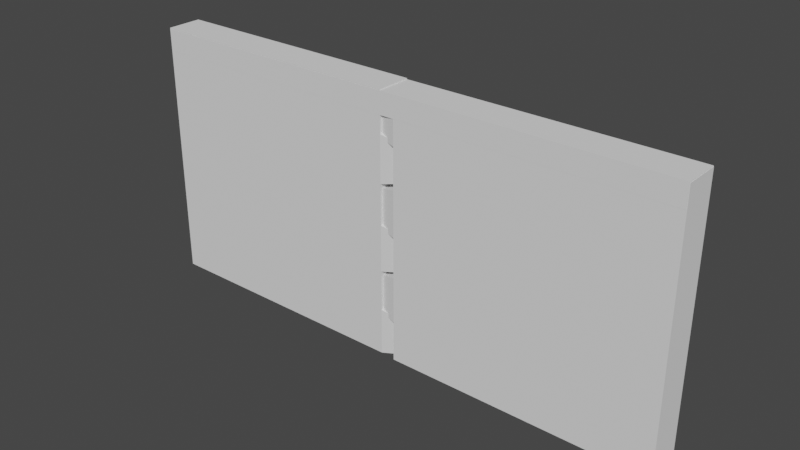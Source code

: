 # Source: SecurityDoor.blend  (saved by Blender 3.5.10; exported with 4.5.12 LTS)
import bpy
from mathutils import Matrix  # noqa: F401  (used for matrix-valued properties, if any)

bpy.ops.wm.read_factory_settings(use_empty=True)
scene = bpy.context.scene
scene.name = 'Scene'

# ---- collections
col_collection = bpy.data.collections.new('Collection'); scene.collection.children.link(col_collection)

# ---- world
world_world = bpy.data.worlds.new('World'); scene.world = world_world
world_world.use_nodes = True; world_world.node_tree.nodes.clear()
_N = world_world.node_tree.nodes; _L = world_world.node_tree.links
n0 = _N.new('ShaderNodeOutputWorld'); n0.name = 'World Output'; n0.location = (300, 300)
n1 = _N.new('ShaderNodeBackground'); n1.name = 'Background'; n1.location = (10, 300)
n1.inputs[0].default_value = (0.05088, 0.05088, 0.05088, 1.0)
_L.new(n1.outputs[0], n0.inputs[0])
n0.is_active_output = True
world_world.color = (0.05088, 0.05088, 0.05088)
world_world.use_sun_shadow = False
world_world.sun_shadow_jitter_overblur = 0.0

# ---- meshes
me_cube_001 = bpy.data.meshes.new('Cube.001')
me_cube_001.from_pydata([(-1.0, -1.0, -1.0), (-1.0, -1.0, 1.0), (-1.0, 1.0, -1.0), (-1.0, 1.0, 1.0), (1.0, -1.0, -1.0), (1.0, -1.0, 1.0), (1.0, 1.0, -1.0), (1.0, 1.0, 1.0), (-1.0, -1.0, 2.737), (-1.0, 1.0, 2.737), (1.0, 1.0, 2.737), (1.0, -1.0, 2.737), (1.37, 0.5, 0.5), (1.37, 0.5, -0.5), (1.37, -0.5, -0.5), (1.37, -0.5, 0.5), (-1.0, -1.0, 2.737), (-1.0, -1.0, 4.737), (-1.0, 1.0, 2.737), (-1.0, 1.0, 4.737), (1.0, -1.0, 2.737), (1.0, -1.0, 4.737), (1.0, 1.0, 2.737), (1.0, 1.0, 4.737), (-1.0, -1.0, 6.474), (-1.0, 1.0, 6.474), (1.0, 1.0, 6.474), (1.0, -1.0, 6.474), (1.37, 0.5, 4.237), (1.37, 0.5, 3.237), (1.37, -0.5, 3.237), (1.37, -0.5, 4.237), (-1.0, -1.0, 6.474), (-1.0, -1.0, 8.474), (-1.0, 1.0, 6.474), (-1.0, 1.0, 8.474), (1.0, -1.0, 6.474), (1.0, -1.0, 8.474), (1.0, 1.0, 6.474), (1.0, 1.0, 8.474), (-1.0, -1.0, 10.21), (-1.0, 1.0, 10.21), (1.0, 1.0, 10.21), (1.0, -1.0, 10.21), (1.37, 0.5, 7.974), (1.37, 0.5, 6.974), (1.37, -0.5, 6.974), (1.37, -0.5, 7.974)], [], [(0, 1, 3, 2), (2, 3, 7, 6), (7, 5, 15, 12), (4, 5, 1, 0), (2, 6, 4, 0), (1, 5, 11, 8), (10, 9, 8, 11), (7, 3, 9, 10), (5, 7, 10, 11), (3, 1, 8, 9), (13, 12, 15, 14), (6, 7, 12, 13), (5, 4, 14, 15), (4, 6, 13, 14), (16, 17, 19, 18), (18, 19, 23, 22), (23, 21, 31, 28), (20, 21, 17, 16), (18, 22, 20, 16), (17, 21, 27, 24), (26, 25, 24, 27), (23, 19, 25, 26), (21, 23, 26, 27), (19, 17, 24, 25), (29, 28, 31, 30), (22, 23, 28, 29), (21, 20, 30, 31), (20, 22, 29, 30), (32, 33, 35, 34), (34, 35, 39, 38), (39, 37, 47, 44), (36, 37, 33, 32), (34, 38, 36, 32), (33, 37, 43, 40), (42, 41, 40, 43), (39, 35, 41, 42), (37, 39, 42, 43), (35, 33, 40, 41), (45, 44, 47, 46), (38, 39, 44, 45), (37, 36, 46, 47), (36, 38, 45, 46)])
_uv = me_cube_001.uv_layers.new(name='UVMap')
_uv.uv.foreach_set('vector', [0.375, 0.0, 0.625, 0.0, 0.625, 0.25, 0.375, 0.25, 0.375, 0.25, 0.625, 0.25, 0.625, 0.5, 0.375, 0.5, 0.625, 0.5, 0.625, 0.75, 0.625, 0.75, 0.625, 0.5, 0.375, 0.75, 0.625, 0.75, 0.625, 1.0, 0.375, 1.0, 0.125, 0.5, 0.375, 0.5, 0.375, 0.75, 0.125, 0.75, 0.625, 1.0, 0.625, 0.75, 0.625, 0.75, 0.625, 1.0, 0.625, 0.5, 0.875, 0.5, 0.875, 0.75, 0.625, 0.75, 0.625, 0.5, 0.625, 0.25, 0.625, 0.25, 0.625, 0.5, 0.625, 0.75, 0.625, 0.5, 0.625, 0.5, 0.625, 0.75, 0.625, 0.25, 0.625, 0.0, 0.625, 0.0, 0.625, 0.25, 0.375, 0.5, 0.625, 0.5, 0.625, 0.75, 0.375, 0.75, 0.375, 0.5, 0.625, 0.5, 0.625, 0.5, 0.375, 0.5, 0.625, 0.75, 0.375, 0.75, 0.375, 0.75, 0.625, 0.75, 0.375, 0.75, 0.375, 0.5, 0.375, 0.5, 0.375, 0.75, 0.375, 0.0, 0.625, 0.0, 0.625, 0.25, 0.375, 0.25, 0.375, 0.25, 0.625, 0.25, 0.625, 0.5, 0.375, 0.5, 0.625, 0.5, 0.625, 0.75, 0.625, 0.75, 0.625, 0.5, 0.375, 0.75, 0.625, 0.75, 0.625, 1.0, 0.375, 1.0, 0.125, 0.5, 0.375, 0.5, 0.375, 0.75, 0.125, 0.75, 0.625, 1.0, 0.625, 0.75, 0.625, 0.75, 0.625, 1.0, 0.625, 0.5, 0.875, 0.5, 0.875, 0.75, 0.625, 0.75, 0.625, 0.5, 0.625, 0.25, 0.625, 0.25, 0.625, 0.5, 0.625, 0.75, 0.625, 0.5, 0.625, 0.5, 0.625, 0.75, 0.625, 0.25, 0.625, 0.0, 0.625, 0.0, 0.625, 0.25, 0.375, 0.5, 0.625, 0.5, 0.625, 0.75, 0.375, 0.75, 0.375, 0.5, 0.625, 0.5, 0.625, 0.5, 0.375, 0.5, 0.625, 0.75, 0.375, 0.75, 0.375, 0.75, 0.625, 0.75, 0.375, 0.75, 0.375, 0.5, 0.375, 0.5, 0.375, 0.75, 0.375, 0.0, 0.625, 0.0, 0.625, 0.25, 0.375, 0.25, 0.375, 0.25, 0.625, 0.25, 0.625, 0.5, 0.375, 0.5, 0.625, 0.5, 0.625, 0.75, 0.625, 0.75, 0.625, 0.5, 0.375, 0.75, 0.625, 0.75, 0.625, 1.0, 0.375, 1.0, 0.125, 0.5, 0.375, 0.5, 0.375, 0.75, 0.125, 0.75, 0.625, 1.0, 0.625, 0.75, 0.625, 0.75, 0.625, 1.0, 0.625, 0.5, 0.875, 0.5, 0.875, 0.75, 0.625, 0.75, 0.625, 0.5, 0.625, 0.25, 0.625, 0.25, 0.625, 0.5, 0.625, 0.75, 0.625, 0.5, 0.625, 0.5, 0.625, 0.75, 0.625, 0.25, 0.625, 0.0, 0.625, 0.0, 0.625, 0.25, 0.375, 0.5, 0.625, 0.5, 0.625, 0.75, 0.375, 0.75, 0.375, 0.5, 0.625, 0.5, 0.625, 0.5, 0.375, 0.5, 0.625, 0.75, 0.375, 0.75, 0.375, 0.75, 0.625, 0.75, 0.375, 0.75, 0.375, 0.5, 0.375, 0.5, 0.375, 0.75])
me_cube_001.update()
me_cube_002 = bpy.data.meshes.new('Cube.002')
me_cube_002.from_pydata([(-1.0, -1.0, -1.0), (-1.0, -1.0, 1.0), (-1.0, 1.0, -1.0), (-1.0, 1.0, 1.0), (1.0, -1.0, -1.0), (1.0, -1.0, 1.0), (1.0, 1.0, -1.0), (1.0, 1.0, 1.0), (-1.0, -1.0, 2.737), (-1.0, 1.0, 2.737), (1.0, 1.0, 2.737), (1.0, -1.0, 2.737), (1.37, 0.5, 0.5), (1.37, 0.5, -0.5), (1.37, -0.5, -0.5), (1.37, -0.5, 0.5), (-1.0, 1.0, -1.0), (-1.0, -1.0, -1.0), (1.0, 1.0, -1.0), (1.0, -1.0, -1.0), (-1.0, -1.0, 2.737), (-1.0, -1.0, 4.737), (-1.0, 1.0, 2.737), (-1.0, 1.0, 4.737), (1.0, -1.0, 2.737), (1.0, -1.0, 4.737), (1.0, 1.0, 2.737), (1.0, 1.0, 4.737), (-1.0, -1.0, 6.474), (-1.0, 1.0, 6.474), (1.0, 1.0, 6.474), (1.0, -1.0, 6.474), (1.37, 0.5, 4.237), (1.37, 0.5, 3.237), (1.37, -0.5, 3.237), (1.37, -0.5, 4.237), (-1.0, 1.0, 2.737), (-1.0, -1.0, 2.737), (1.0, 1.0, 2.737), (1.0, -1.0, 2.737), (-1.0, -1.0, 6.474), (-1.0, -1.0, 8.474), (-1.0, 1.0, 6.474), (-1.0, 1.0, 8.474), (1.0, -1.0, 6.474), (1.0, -1.0, 8.474), (1.0, 1.0, 6.474), (1.0, 1.0, 8.474), (-1.0, -1.0, 10.21), (-1.0, 1.0, 10.21), (1.0, 1.0, 10.21), (1.0, -1.0, 10.21), (1.37, 0.5, 7.974), (1.37, 0.5, 6.974), (1.37, -0.5, 6.974), (1.37, -0.5, 7.974), (-1.0, 1.0, 6.474), (-1.0, -1.0, 6.474), (1.0, 1.0, 6.474), (1.0, -1.0, 6.474)], [], [(0, 1, 3, 2), (2, 3, 7, 6), (7, 5, 15, 12), (4, 5, 1, 0), (4, 0, 17, 19), (1, 5, 11, 8), (10, 9, 8, 11), (7, 3, 9, 10), (5, 7, 10, 11), (3, 1, 8, 9), (13, 12, 15, 14), (6, 7, 12, 13), (5, 4, 14, 15), (4, 6, 13, 14), (16, 18, 19, 17), (2, 6, 18, 16), (0, 2, 16, 17), (6, 4, 19, 18), (20, 21, 23, 22), (22, 23, 27, 26), (27, 25, 35, 32), (24, 25, 21, 20), (24, 20, 37, 39), (21, 25, 31, 28), (30, 29, 28, 31), (27, 23, 29, 30), (25, 27, 30, 31), (23, 21, 28, 29), (33, 32, 35, 34), (26, 27, 32, 33), (25, 24, 34, 35), (24, 26, 33, 34), (36, 38, 39, 37), (22, 26, 38, 36), (20, 22, 36, 37), (26, 24, 39, 38), (40, 41, 43, 42), (42, 43, 47, 46), (47, 45, 55, 52), (44, 45, 41, 40), (44, 40, 57, 59), (41, 45, 51, 48), (50, 49, 48, 51), (47, 43, 49, 50), (45, 47, 50, 51), (43, 41, 48, 49), (53, 52, 55, 54), (46, 47, 52, 53), (45, 44, 54, 55), (44, 46, 53, 54), (56, 58, 59, 57), (42, 46, 58, 56), (40, 42, 56, 57), (46, 44, 59, 58)])
_uv = me_cube_002.uv_layers.new(name='UVMap')
_uv.uv.foreach_set('vector', [0.375, 0.0, 0.625, 0.0, 0.625, 0.25, 0.375, 0.25, 0.375, 0.25, 0.625, 0.25, 0.625, 0.5, 0.375, 0.5, 0.625, 0.5, 0.625, 0.75, 0.625, 0.75, 0.625, 0.5, 0.375, 0.75, 0.625, 0.75, 0.625, 1.0, 0.375, 1.0, 0.375, 0.75, 0.375, 1.0, 0.375, 1.0, 0.375, 0.75, 0.625, 1.0, 0.625, 0.75, 0.625, 0.75, 0.625, 1.0, 0.625, 0.5, 0.875, 0.5, 0.875, 0.75, 0.625, 0.75, 0.625, 0.5, 0.625, 0.25, 0.625, 0.25, 0.625, 0.5, 0.625, 0.75, 0.625, 0.5, 0.625, 0.5, 0.625, 0.75, 0.625, 0.25, 0.625, 0.0, 0.625, 0.0, 0.625, 0.25, 0.375, 0.5, 0.625, 0.5, 0.625, 0.75, 0.375, 0.75, 0.375, 0.5, 0.625, 0.5, 0.625, 0.5, 0.375, 0.5, 0.625, 0.75, 0.375, 0.75, 0.375, 0.75, 0.625, 0.75, 0.375, 0.75, 0.375, 0.5, 0.375, 0.5, 0.375, 0.75, 0.125, 0.5, 0.375, 0.5, 0.375, 0.75, 0.125, 0.75, 0.375, 0.25, 0.375, 0.5, 0.375, 0.5, 0.375, 0.25, 0.375, 0.0, 0.375, 0.25, 0.375, 0.25, 0.375, 0.0, 0.375, 0.5, 0.375, 0.75, 0.375, 0.75, 0.375, 0.5, 0.375, 0.0, 0.625, 0.0, 0.625, 0.25, 0.375, 0.25, 0.375, 0.25, 0.625, 0.25, 0.625, 0.5, 0.375, 0.5, 0.625, 0.5, 0.625, 0.75, 0.625, 0.75, 0.625, 0.5, 0.375, 0.75, 0.625, 0.75, 0.625, 1.0, 0.375, 1.0, 0.375, 0.75, 0.375, 1.0, 0.375, 1.0, 0.375, 0.75, 0.625, 1.0, 0.625, 0.75, 0.625, 0.75, 0.625, 1.0, 0.625, 0.5, 0.875, 0.5, 0.875, 0.75, 0.625, 0.75, 0.625, 0.5, 0.625, 0.25, 0.625, 0.25, 0.625, 0.5, 0.625, 0.75, 0.625, 0.5, 0.625, 0.5, 0.625, 0.75, 0.625, 0.25, 0.625, 0.0, 0.625, 0.0, 0.625, 0.25, 0.375, 0.5, 0.625, 0.5, 0.625, 0.75, 0.375, 0.75, 0.375, 0.5, 0.625, 0.5, 0.625, 0.5, 0.375, 0.5, 0.625, 0.75, 0.375, 0.75, 0.375, 0.75, 0.625, 0.75, 0.375, 0.75, 0.375, 0.5, 0.375, 0.5, 0.375, 0.75, 0.125, 0.5, 0.375, 0.5, 0.375, 0.75, 0.125, 0.75, 0.375, 0.25, 0.375, 0.5, 0.375, 0.5, 0.375, 0.25, 0.375, 0.0, 0.375, 0.25, 0.375, 0.25, 0.375, 0.0, 0.375, 0.5, 0.375, 0.75, 0.375, 0.75, 0.375, 0.5, 0.375, 0.0, 0.625, 0.0, 0.625, 0.25, 0.375, 0.25, 0.375, 0.25, 0.625, 0.25, 0.625, 0.5, 0.375, 0.5, 0.625, 0.5, 0.625, 0.75, 0.625, 0.75, 0.625, 0.5, 0.375, 0.75, 0.625, 0.75, 0.625, 1.0, 0.375, 1.0, 0.375, 0.75, 0.375, 1.0, 0.375, 1.0, 0.375, 0.75, 0.625, 1.0, 0.625, 0.75, 0.625, 0.75, 0.625, 1.0, 0.625, 0.5, 0.875, 0.5, 0.875, 0.75, 0.625, 0.75, 0.625, 0.5, 0.625, 0.25, 0.625, 0.25, 0.625, 0.5, 0.625, 0.75, 0.625, 0.5, 0.625, 0.5, 0.625, 0.75, 0.625, 0.25, 0.625, 0.0, 0.625, 0.0, 0.625, 0.25, 0.375, 0.5, 0.625, 0.5, 0.625, 0.75, 0.375, 0.75, 0.375, 0.5, 0.625, 0.5, 0.625, 0.5, 0.375, 0.5, 0.625, 0.75, 0.375, 0.75, 0.375, 0.75, 0.625, 0.75, 0.375, 0.75, 0.375, 0.5, 0.375, 0.5, 0.375, 0.75, 0.125, 0.5, 0.375, 0.5, 0.375, 0.75, 0.125, 0.75, 0.375, 0.25, 0.375, 0.5, 0.375, 0.5, 0.375, 0.25, 0.375, 0.0, 0.375, 0.25, 0.375, 0.25, 0.375, 0.0, 0.375, 0.5, 0.375, 0.75, 0.375, 0.75, 0.375, 0.5])
me_cube_002.update()
me_cube_003 = bpy.data.meshes.new('Cube.003')
me_cube_003.from_pydata([(-0.9557, -1.009, -1.0), (-0.9557, -1.009, 0.1422), (-0.9557, 0.8523, -1.0), (-0.9557, 0.8523, 0.1422), (0.9666, -1.009, -1.0), (0.9666, -1.009, 0.1422), (0.9666, 0.8523, -1.0), (0.9666, 0.8523, 0.1422)], [], [(0, 1, 3, 2), (2, 3, 7, 6), (6, 7, 5, 4), (4, 5, 1, 0), (2, 6, 4, 0), (7, 3, 1, 5)])
_uv = me_cube_003.uv_layers.new(name='UVMap')
_uv.uv.foreach_set('vector', [0.375, 0.0, 0.625, 0.0, 0.625, 0.25, 0.375, 0.25, 0.375, 0.25, 0.625, 0.25, 0.625, 0.5, 0.375, 0.5, 0.375, 0.5, 0.625, 0.5, 0.625, 0.75, 0.375, 0.75, 0.375, 0.75, 0.625, 0.75, 0.625, 1.0, 0.375, 1.0, 0.125, 0.5, 0.375, 0.5, 0.375, 0.75, 0.125, 0.75, 0.625, 0.5, 0.625, 0.25, 0.625, 0.0, 0.625, 0.75])
me_cube_003.update()

# ---- objects
ob_cube = bpy.data.objects.new('Cube', me_cube_001)
ob_cube_001 = bpy.data.objects.new('Cube.001', me_cube_002)
ob_cube_002 = bpy.data.objects.new('Cube.002', me_cube_003)

# ---- transforms, parenting, visibility, modifiers, constraints
ob_cube.location = (0.2019, 0.0, 0.0)
ob_cube.scale = (2.704, 0.36, 0.4707)
ob_cube_001.location = (5.902, 0.0, 4.301)
ob_cube_001.rotation_euler = (-0.0, 3.142, -0.0)
ob_cube_001.scale = (2.704, 0.36, 0.4707)
ob_cube_002.location = (3.02, 0.02982, 4.73)
ob_cube_002.scale = (5.772, 0.3876, 0.3876)

# ---- collection membership
col_collection.objects.link(ob_cube)
col_collection.objects.link(ob_cube_001)
col_collection.objects.link(ob_cube_002)

# ---- scene / render settings (as saved in the file)
scene.frame_start = 1; scene.frame_end = 250; scene.frame_set(1)
scene.render.engine = 'BLENDER_EEVEE_NEXT'
scene.cycles.sampling_pattern = 'TABULATED_SOBOL'
scene.view_settings.view_transform = 'Filmic'
bpy.context.view_layer.update()

# ---- added for rendering (the .blend has no active camera and no usable light): camera, sun
cam_auto = bpy.data.cameras.new('AutoCamera')
cam_auto.lens = 50.0
cam_auto.sensor_width = 36.0
cam_auto.clip_end = 1000.0
ob_auto_camera = bpy.data.objects.new('AutoCamera', cam_auto)
scene.collection.objects.link(ob_auto_camera)
ob_auto_camera.location = (14.4641, -13.6951, 11.28)
ob_auto_camera.rotation_euler = (1.09748, -7.21219e-08, 0.694738)
scene.camera = ob_auto_camera
light_auto_sun = bpy.data.lights.new('AutoSun', 'SUN')
light_auto_sun.energy = 3.0
light_auto_sun.angle = 0.0523599
ob_auto_sun = bpy.data.objects.new('AutoSun', light_auto_sun)
scene.collection.objects.link(ob_auto_sun)
ob_auto_sun.rotation_euler = (0.872665, 0.174533, 0.523599)
bpy.context.view_layer.update()
